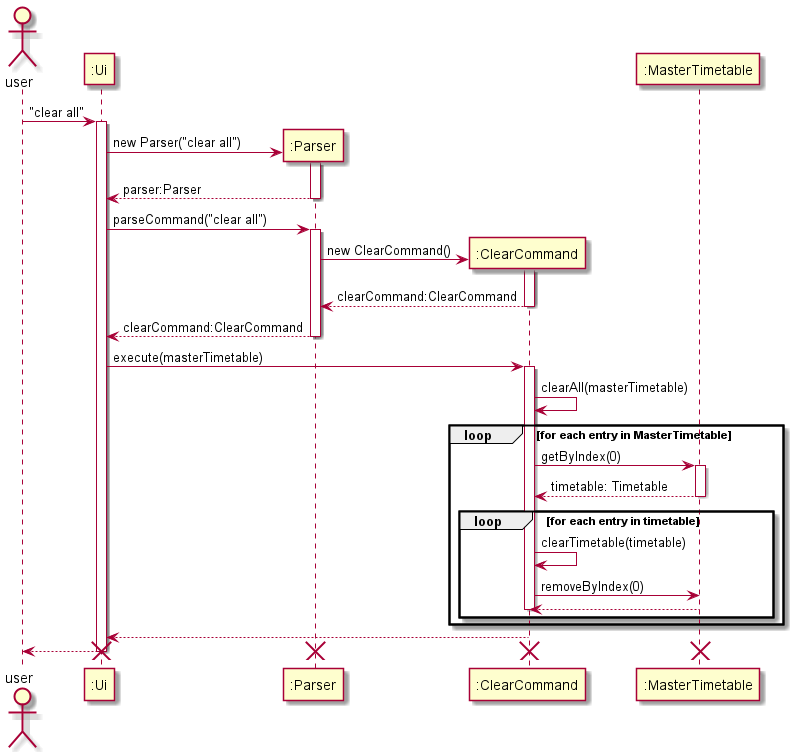

The diagram above was rendered by PlantUML. Its source (embedded in the PNG):
@startuml
actor user

user -> ":Ui" ++ : "clear all"
create ":Parser"
":Ui" -> ":Parser" ++: new Parser("clear all")
":Parser" --> ":Ui" --: parser:Parser
":Ui" -> ":Parser" ++: parseCommand("clear all")
create ":ClearCommand"
":Parser" -> ":ClearCommand" ++: new ClearCommand()
":ClearCommand" --> ":Parser" --: clearCommand:ClearCommand
":Parser" --> ":Ui" --: clearCommand:ClearCommand
":Ui" -> ":ClearCommand" ++: execute(masterTimetable)
":ClearCommand" -> ":ClearCommand": clearAll(masterTimetable)
loop for each entry in MasterTimetable
":ClearCommand" -> ":MasterTimetable" ++: getByIndex(0)
":MasterTimetable" --> ":ClearCommand" -- : timetable: Timetable
loop for each entry in timetable
":ClearCommand" -> ":ClearCommand": clearTimetable(timetable)
":ClearCommand" -> ":MasterTimetable" : removeByIndex(0)
":MasterTimetable" --> ":ClearCommand" :
deactivate ":ClearCommand"
end
end

":ClearCommand" --> ":Ui" --: 
":Ui" --> user
destroy ":ClearCommand"
destroy ":Parser"
destroy ":MasterTimetable"
destroy ":Ui"
@enduml